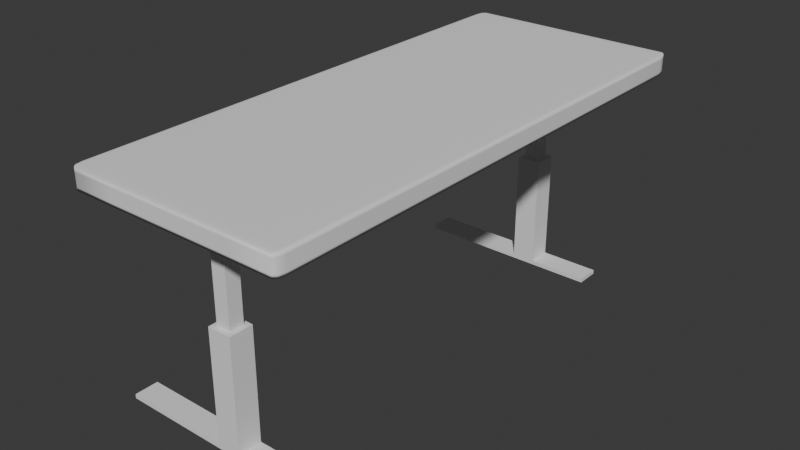 # Source: standing_desk.blend  (saved by Blender 4.3.32; exported with 4.5.12 LTS)
import bpy
from mathutils import Matrix  # noqa: F401  (used for matrix-valued properties, if any)

bpy.ops.wm.read_factory_settings(use_empty=True)
scene = bpy.context.scene
scene.name = 'Scene'

# ---- collections
col_collection = bpy.data.collections.new('Collection'); scene.collection.children.link(col_collection)

# ---- world
world_world = bpy.data.worlds.new('World'); scene.world = world_world
world_world.use_nodes = True; world_world.node_tree.nodes.clear()
_N = world_world.node_tree.nodes; _L = world_world.node_tree.links
n0 = _N.new('ShaderNodeOutputWorld'); n0.name = 'World Output'; n0.location = (300, 300)
n1 = _N.new('ShaderNodeBackground'); n1.name = 'Background'; n1.location = (10, 300)
n1.inputs[0].default_value = (0.05088, 0.05088, 0.05088, 1.0)
_L.new(n1.outputs[0], n0.inputs[0])
n0.is_active_output = True
world_world.color = (0.05088, 0.05088, 0.05088)
world_world.sun_shadow_jitter_overblur = 0.0

# ---- meshes
me_cube_001 = bpy.data.meshes.new('Cube.001')
me_cube_001.from_pydata([(-0.9588, -0.9588, -1.0), (-0.9588, -1.0, -0.9588), (-1.0, -0.9588, -0.9588), (-0.9588, -0.9879, -0.9879), (-0.9826, -0.9826, -0.9826), (-0.9879, -0.9879, -0.9588), (-0.9879, -0.9588, -0.9879), (-0.9588, -1.0, 0.9588), (-0.9588, -0.9588, 1.0), (-1.0, -0.9588, 0.9588), (-0.9588, -0.9879, 0.9879), (-0.9826, -0.9826, 0.9826), (-0.9879, -0.9588, 0.9879), (-0.9879, -0.9879, 0.9588), (-0.9588, 0.9588, -1.0), (-1.0, 0.9588, -0.9588), (-0.9588, 1.0, -0.9588), (-0.9879, 0.9588, -0.9879), (-0.9826, 0.9826, -0.9826), (-0.9879, 0.9879, -0.9588), (-0.9588, 0.9879, -0.9879), (-0.9588, 0.9588, 1.0), (-0.9588, 1.0, 0.9588), (-1.0, 0.9588, 0.9588), (-0.9588, 0.9879, 0.9879), (-0.9826, 0.9826, 0.9826), (-0.9879, 0.9879, 0.9588), (-0.9879, 0.9588, 0.9879), (0.9588, -0.9588, -1.0), (1.0, -0.9588, -0.9588), (0.9588, -1.0, -0.9588), (0.9879, -0.9588, -0.9879), (0.9826, -0.9826, -0.9826), (0.9879, -0.9879, -0.9588), (0.9588, -0.9879, -0.9879), (0.9588, -0.9588, 1.0), (0.9588, -1.0, 0.9588), (1.0, -0.9588, 0.9588), (0.9588, -0.9879, 0.9879), (0.9826, -0.9826, 0.9826), (0.9879, -0.9879, 0.9588), (0.9879, -0.9588, 0.9879), (0.9588, 0.9588, -1.0), (0.9588, 1.0, -0.9588), (1.0, 0.9588, -0.9588), (0.9588, 0.9879, -0.9879), (0.9826, 0.9826, -0.9826), (0.9879, 0.9879, -0.9588), (0.9879, 0.9588, -0.9879), (0.9588, 0.9588, 1.0), (1.0, 0.9588, 0.9588), (0.9588, 1.0, 0.9588), (0.9879, 0.9588, 0.9879), (0.9826, 0.9826, 0.9826), (0.9879, 0.9879, 0.9588), (0.9588, 0.9879, 0.9879), (-0.9588, 0.6981, -1.0), (-0.9588, 0.4242, -1.0), (-0.9588, 0.1502, -1.0), (-0.9588, -0.1237, -1.0), (-0.9588, -0.3977, -1.0), (-0.9588, -0.6717, -1.0), (-0.9879, -0.6717, -0.9879), (-0.9879, -0.3977, -0.9879), (-0.9879, -0.1237, -0.9879), (-0.9879, 0.1502, -0.9879), (-0.9879, 0.4242, -0.9879), (-0.9879, 0.6981, -0.9879), (-1.0, -0.6717, -0.9588), (-1.0, -0.3977, -0.9588), (-1.0, -0.1237, -0.9588), (-1.0, 0.1502, -0.9588), (-1.0, 0.4242, -0.9588), (-1.0, 0.6981, -0.9588), (-0.9588, -0.6717, 1.0), (-0.9588, -0.3977, 1.0), (-0.9588, -0.1237, 1.0), (-0.9588, 0.1502, 1.0), (-0.9588, 0.4242, 1.0), (-0.9588, 0.6981, 1.0), (-0.9879, 0.6981, 0.9879), (-0.9879, 0.4242, 0.9879), (-0.9879, 0.1502, 0.9879), (-0.9879, -0.1237, 0.9879), (-0.9879, -0.3977, 0.9879), (-0.9879, -0.6717, 0.9879), (-1.0, 0.6981, 0.9588), (-1.0, 0.4242, 0.9588), (-1.0, 0.1502, 0.9588), (-1.0, -0.1237, 0.9588), (-1.0, -0.3977, 0.9588), (-1.0, -0.6717, 0.9588), (0.9588, -0.6717, -1.0), (0.9588, -0.3977, -1.0), (0.9588, -0.1237, -1.0), (0.9588, 0.1502, -1.0), (0.9588, 0.4242, -1.0), (0.9588, 0.6981, -1.0), (0.9879, 0.6981, -0.9879), (0.9879, 0.4242, -0.9879), (0.9879, 0.1502, -0.9879), (0.9879, -0.1237, -0.9879), (0.9879, -0.3977, -0.9879), (0.9879, -0.6717, -0.9879), (1.0, 0.6981, -0.9588), (1.0, 0.4242, -0.9588), (1.0, 0.1502, -0.9588), (1.0, -0.1237, -0.9588), (1.0, -0.3977, -0.9588), (1.0, -0.6717, -0.9588), (0.9588, 0.6981, 1.0), (0.9588, 0.4242, 1.0), (0.9588, 0.1502, 1.0), (0.9588, -0.1237, 1.0), (0.9588, -0.3977, 1.0), (0.9588, -0.6717, 1.0), (0.9879, -0.6717, 0.9879), (0.9879, -0.3977, 0.9879), (0.9879, -0.1237, 0.9879), (0.9879, 0.1502, 0.9879), (0.9879, 0.4242, 0.9879), (0.9879, 0.6981, 0.9879), (1.0, -0.6717, 0.9588), (1.0, -0.3977, 0.9588), (1.0, -0.1237, 0.9588), (1.0, 0.1502, 0.9588), (1.0, 0.4242, 0.9588), (1.0, 0.6981, 0.9588), (0.5753, 0.9588, -1.0), (0.1918, 0.9588, -1.0), (-0.1918, 0.9588, -1.0), (-0.5753, 0.9588, -1.0), (-0.5753, 0.9879, -0.9879), (-0.1918, 0.9879, -0.9879), (0.1918, 0.9879, -0.9879), (0.5753, 0.9879, -0.9879), (-0.5753, 1.0, -0.9588), (-0.1918, 1.0, -0.9588), (0.1918, 1.0, -0.9588), (0.5753, 1.0, -0.9588), (-0.5753, 0.9588, 1.0), (-0.1918, 0.9588, 1.0), (0.1918, 0.9588, 1.0), (0.5753, 0.9588, 1.0), (0.5753, 0.9879, 0.9879), (0.1918, 0.9879, 0.9879), (-0.1918, 0.9879, 0.9879), (-0.5753, 0.9879, 0.9879), (0.5753, 1.0, 0.9588), (0.1918, 1.0, 0.9588), (-0.1918, 1.0, 0.9588), (-0.5753, 1.0, 0.9588), (-0.5753, -0.9588, -1.0), (-0.1918, -0.9588, -1.0), (0.1918, -0.9588, -1.0), (0.5753, -0.9588, -1.0), (0.5753, -0.9879, -0.9879), (0.1918, -0.9879, -0.9879), (-0.1918, -0.9879, -0.9879), (-0.5753, -0.9879, -0.9879), (0.5753, -1.0, -0.9588), (0.1918, -1.0, -0.9588), (-0.1918, -1.0, -0.9588), (-0.5753, -1.0, -0.9588), (0.5753, -0.9588, 1.0), (0.1918, -0.9588, 1.0), (-0.1918, -0.9588, 1.0), (-0.5753, -0.9588, 1.0), (-0.5753, -0.9879, 0.9879), (-0.1918, -0.9879, 0.9879), (0.1918, -0.9879, 0.9879), (0.5753, -0.9879, 0.9879), (-0.5753, -1.0, 0.9588), (-0.1918, -1.0, 0.9588), (0.1918, -1.0, 0.9588), (0.5753, -1.0, 0.9588), (0.5753, 0.6981, -1.0), (0.1918, 0.6981, -1.0), (-0.1918, 0.6981, -1.0), (-0.5753, 0.6981, -1.0), (0.5753, 0.4242, -1.0), (0.1918, 0.4242, -1.0), (-0.1918, 0.4242, -1.0), (-0.5753, 0.4242, -1.0), (0.5753, 0.1502, -1.0), (0.1918, 0.1502, -1.0), (-0.1918, 0.1502, -1.0), (-0.5753, 0.1502, -1.0), (0.5753, -0.1237, -1.0), (0.1918, -0.1237, -1.0), (-0.1918, -0.1237, -1.0), (-0.5753, -0.1237, -1.0), (0.5753, -0.3977, -1.0), (0.1918, -0.3977, -1.0), (-0.1918, -0.3977, -1.0), (-0.5753, -0.3977, -1.0), (0.5753, -0.6717, -1.0), (0.1918, -0.6717, -1.0), (-0.1918, -0.6717, -1.0), (-0.5753, -0.6717, -1.0), (-0.5753, 0.6981, 1.0), (-0.1918, 0.6981, 1.0), (0.1918, 0.6981, 1.0), (0.5753, 0.6981, 1.0), (-0.5753, 0.4242, 1.0), (-0.1918, 0.4242, 1.0), (0.1918, 0.4242, 1.0), (0.5753, 0.4242, 1.0), (-0.5753, 0.1502, 1.0), (-0.1918, 0.1502, 1.0), (0.1918, 0.1502, 1.0), (0.5753, 0.1502, 1.0), (-0.5753, -0.1237, 1.0), (-0.1918, -0.1237, 1.0), (0.1918, -0.1237, 1.0), (0.5753, -0.1237, 1.0), (-0.5753, -0.3977, 1.0), (-0.1918, -0.3977, 1.0), (0.1918, -0.3977, 1.0), (0.5753, -0.3977, 1.0), (-0.5753, -0.6717, 1.0), (-0.1918, -0.6717, 1.0), (0.1918, -0.6717, 1.0), (0.5753, -0.6717, 1.0), (-0.9588, -1.0, -0.6725), (-0.9879, -0.9879, -0.6725), (-1.0, -0.9588, -0.6725), (-0.9588, 1.0, -0.6725), (-0.9879, 0.9879, -0.6725), (-1.0, 0.9588, -0.6725), (1.0, 0.9588, -0.6725), (0.9879, 0.9879, -0.6725), (0.9588, 1.0, -0.6725), (0.9588, -1.0, -0.6725), (0.9879, -0.9879, -0.6725), (1.0, -0.9588, -0.6725), (-1.0, -0.6717, -0.6725), (-1.0, -0.3977, -0.6725), (-1.0, -0.1237, -0.6725), (-1.0, 0.1502, -0.6725), (-1.0, 0.4242, -0.6725), (-1.0, 0.6981, -0.6725), (1.0, 0.6981, -0.6725), (1.0, 0.4242, -0.6725), (1.0, 0.1502, -0.6725), (1.0, -0.1237, -0.6725), (1.0, -0.3977, -0.6725), (1.0, -0.6717, -0.6725), (-0.5753, 1.0, -0.6725), (-0.1918, 1.0, -0.6725), (0.1918, 1.0, -0.6725), (0.5753, 1.0, -0.6725), (0.5753, -1.0, -0.6725), (0.1918, -1.0, -0.6725), (-0.1918, -1.0, -0.6725), (-0.5753, -1.0, -0.6725), (-0.9588, -1.0, 0.5635), (-0.9879, 0.9879, 0.5635), (-1.0, 0.9588, 0.5635), (0.9879, 0.9879, 0.5635), (0.9588, 1.0, 0.5635), (0.9879, -0.9879, 0.5635), (1.0, -0.9588, 0.5635), (-0.9879, -0.9879, 0.5635), (-1.0, -0.9588, 0.5635), (-0.9588, 1.0, 0.5635), (1.0, 0.9588, 0.5635), (0.9588, -1.0, 0.5635), (-1.0, -0.6717, 0.5635), (-1.0, -0.3977, 0.5635), (-1.0, -0.1237, 0.5635), (-1.0, 0.1502, 0.5635), (-1.0, 0.4242, 0.5635), (-1.0, 0.6981, 0.5635), (1.0, 0.6981, 0.5635), (1.0, 0.4242, 0.5635), (1.0, 0.1502, 0.5635), (1.0, -0.1237, 0.5635), (1.0, -0.3977, 0.5635), (1.0, -0.6717, 0.5635), (-0.5753, 1.0, 0.5635), (-0.1918, 1.0, 0.5635), (0.1918, 1.0, 0.5635), (0.5753, 1.0, 0.5635), (0.5753, -1.0, 0.5635), (0.1918, -1.0, 0.5635), (-0.1918, -1.0, 0.5635), (-0.5753, -1.0, 0.5635)], [], [(287, 172, 7, 256), (279, 122, 37, 262), (220, 74, 8, 167), (273, 86, 23, 258), (283, 148, 51, 260), (0, 3, 4, 6), (1, 5, 4, 3), (2, 6, 4, 5), (7, 10, 11, 13), (8, 12, 11, 10), (9, 13, 11, 12), (14, 17, 18, 20), (15, 19, 18, 17), (16, 20, 18, 19), (21, 24, 25, 27), (22, 26, 25, 24), (23, 27, 25, 26), (28, 31, 32, 34), (29, 33, 32, 31), (30, 34, 32, 33), (35, 38, 39, 41), (36, 40, 39, 38), (37, 41, 39, 40), (42, 45, 46, 48), (43, 47, 46, 45), (44, 48, 46, 47), (49, 52, 53, 55), (50, 54, 53, 52), (51, 55, 53, 54), (61, 0, 6, 62), (62, 6, 2, 68), (256, 7, 13, 263), (263, 13, 9, 264), (79, 21, 27, 80), (80, 27, 23, 86), (227, 16, 19, 228), (228, 19, 15, 229), (131, 14, 20, 132), (132, 20, 16, 136), (143, 49, 55, 144), (144, 55, 51, 148), (230, 44, 47, 231), (231, 47, 43, 232), (97, 42, 48, 98), (98, 48, 44, 104), (115, 35, 41, 116), (116, 41, 37, 122), (233, 30, 33, 234), (234, 33, 29, 235), (155, 28, 34, 156), (156, 34, 30, 160), (167, 8, 10, 168), (168, 10, 7, 172), (196, 92, 28, 155), (128, 42, 97, 176), (176, 97, 96, 180), (180, 96, 95, 184), (184, 95, 94, 188), (188, 94, 93, 192), (192, 93, 92, 196), (52, 121, 127, 50), (121, 120, 126, 127), (120, 119, 125, 126), (119, 118, 124, 125), (118, 117, 123, 124), (117, 116, 122, 123), (49, 110, 121, 52), (110, 111, 120, 121), (111, 112, 119, 120), (112, 113, 118, 119), (113, 114, 117, 118), (114, 115, 116, 117), (31, 103, 109, 29), (103, 102, 108, 109), (102, 101, 107, 108), (101, 100, 106, 107), (100, 99, 105, 106), (99, 98, 104, 105), (28, 92, 103, 31), (92, 93, 102, 103), (93, 94, 101, 102), (94, 95, 100, 101), (95, 96, 99, 100), (96, 97, 98, 99), (12, 85, 91, 9), (85, 84, 90, 91), (84, 83, 89, 90), (83, 82, 88, 89), (82, 81, 87, 88), (81, 80, 86, 87), (8, 74, 85, 12), (74, 75, 84, 85), (75, 76, 83, 84), (76, 77, 82, 83), (77, 78, 81, 82), (78, 79, 80, 81), (17, 67, 73, 15), (67, 66, 72, 73), (66, 65, 71, 72), (65, 64, 70, 71), (64, 63, 69, 70), (63, 62, 68, 69), (14, 56, 67, 17), (56, 57, 66, 67), (57, 58, 65, 66), (58, 59, 64, 65), (59, 60, 63, 64), (60, 61, 62, 63), (264, 9, 91, 268), (268, 91, 90, 269), (269, 90, 89, 270), (270, 89, 88, 271), (271, 88, 87, 272), (272, 87, 86, 273), (140, 21, 79, 200), (200, 79, 78, 204), (204, 78, 77, 208), (208, 77, 76, 212), (212, 76, 75, 216), (216, 75, 74, 220), (266, 50, 127, 274), (274, 127, 126, 275), (275, 126, 125, 276), (276, 125, 124, 277), (277, 124, 123, 278), (278, 123, 122, 279), (114, 219, 223, 115), (219, 218, 222, 223), (218, 217, 221, 222), (217, 216, 220, 221), (113, 215, 219, 114), (215, 214, 218, 219), (214, 213, 217, 218), (213, 212, 216, 217), (112, 211, 215, 113), (211, 210, 214, 215), (210, 209, 213, 214), (209, 208, 212, 213), (111, 207, 211, 112), (207, 206, 210, 211), (206, 205, 209, 210), (205, 204, 208, 209), (110, 203, 207, 111), (203, 202, 206, 207), (202, 201, 205, 206), (201, 200, 204, 205), (49, 143, 203, 110), (143, 142, 202, 203), (142, 141, 201, 202), (141, 140, 200, 201), (60, 195, 199, 61), (195, 194, 198, 199), (194, 193, 197, 198), (193, 192, 196, 197), (59, 191, 195, 60), (191, 190, 194, 195), (190, 189, 193, 194), (189, 188, 192, 193), (58, 187, 191, 59), (187, 186, 190, 191), (186, 185, 189, 190), (185, 184, 188, 189), (57, 183, 187, 58), (183, 182, 186, 187), (182, 181, 185, 186), (181, 180, 184, 185), (56, 179, 183, 57), (179, 178, 182, 183), (178, 177, 181, 182), (177, 176, 180, 181), (14, 131, 179, 56), (131, 130, 178, 179), (130, 129, 177, 178), (129, 128, 176, 177), (61, 199, 152, 0), (199, 198, 153, 152), (198, 197, 154, 153), (197, 196, 155, 154), (38, 171, 175, 36), (171, 170, 174, 175), (170, 169, 173, 174), (169, 168, 172, 173), (35, 164, 171, 38), (164, 165, 170, 171), (165, 166, 169, 170), (166, 167, 168, 169), (3, 159, 163, 1), (159, 158, 162, 163), (158, 157, 161, 162), (157, 156, 160, 161), (0, 152, 159, 3), (152, 153, 158, 159), (153, 154, 157, 158), (154, 155, 156, 157), (24, 147, 151, 22), (147, 146, 150, 151), (146, 145, 149, 150), (145, 144, 148, 149), (21, 140, 147, 24), (140, 141, 146, 147), (141, 142, 145, 146), (142, 143, 144, 145), (45, 135, 139, 43), (135, 134, 138, 139), (134, 133, 137, 138), (133, 132, 136, 137), (42, 128, 135, 45), (128, 129, 134, 135), (129, 130, 133, 134), (130, 131, 132, 133), (265, 22, 151, 280), (280, 151, 150, 281), (281, 150, 149, 282), (282, 149, 148, 283), (115, 223, 164, 35), (223, 222, 165, 164), (222, 221, 166, 165), (221, 220, 167, 166), (267, 36, 175, 284), (284, 175, 174, 285), (285, 174, 173, 286), (286, 173, 172, 287), (162, 254, 255, 163), (161, 253, 254, 162), (160, 252, 253, 161), (30, 233, 252, 160), (138, 250, 251, 139), (137, 249, 250, 138), (136, 248, 249, 137), (16, 227, 248, 136), (108, 246, 247, 109), (107, 245, 246, 108), (106, 244, 245, 107), (105, 243, 244, 106), (104, 242, 243, 105), (44, 230, 242, 104), (72, 240, 241, 73), (71, 239, 240, 72), (70, 238, 239, 71), (69, 237, 238, 70), (68, 236, 237, 69), (2, 226, 236, 68), (261, 234, 235, 262), (267, 233, 234, 261), (259, 231, 232, 260), (266, 230, 231, 259), (257, 228, 229, 258), (265, 227, 228, 257), (5, 225, 226, 2), (1, 224, 225, 5), (139, 251, 232, 43), (73, 241, 229, 15), (109, 247, 235, 29), (163, 255, 224, 1), (22, 265, 257, 26), (26, 257, 258, 23), (50, 266, 259, 54), (54, 259, 260, 51), (36, 267, 261, 40), (40, 261, 262, 37), (254, 286, 287, 255), (253, 285, 286, 254), (252, 284, 285, 253), (233, 267, 284, 252), (250, 282, 283, 251), (249, 281, 282, 250), (248, 280, 281, 249), (227, 265, 280, 248), (246, 278, 279, 247), (245, 277, 278, 246), (244, 276, 277, 245), (243, 275, 276, 244), (242, 274, 275, 243), (230, 266, 274, 242), (240, 272, 273, 241), (239, 271, 272, 240), (238, 270, 271, 239), (237, 269, 270, 238), (236, 268, 269, 237), (226, 264, 268, 236), (225, 263, 264, 226), (224, 256, 263, 225), (251, 283, 260, 232), (241, 273, 258, 229), (247, 279, 262, 235), (255, 287, 256, 224)])
me_cube_001.polygons.foreach_set('use_smooth', [True] * 286)
_uv = me_cube_001.uv_layers.new(name='UVMap')
_uv.uv.foreach_set('vector', [0.5704, 0.9469, 0.6199, 0.9469, 0.6199, 0.9949, 0.5704, 0.9949, 0.5704, 0.709, 0.6199, 0.709, 0.6199, 0.7449, 0.5704, 0.7449, 0.8219, 0.709, 0.8699, 0.709, 0.8699, 0.7449, 0.8219, 0.7449, 0.5704, 0.2123, 0.6199, 0.2123, 0.6199, 0.2449, 0.5704, 0.2449, 0.5704, 0.4469, 0.6199, 0.4469, 0.6199, 0.4949, 0.5704, 0.4949, 0.1301, 0.7449, 0.1301, 0.75, 0.1272, 0.75, 0.125, 0.7449, 0.3801, 0.9949, 0.3801, 1.0, 0.3772, 1.0, 0.375, 0.9949, 0.3801, 0.005144, 0.375, 0.005144, 0.375, 0.002174, 0.3801, 0.0, 0.6199, 0.9949, 0.625, 0.9949, 0.625, 0.9978, 0.6199, 1.0, 0.8699, 0.7449, 0.875, 0.7449, 0.875, 0.7478, 0.8699, 0.75, 0.6199, 0.005144, 0.6199, 0.0, 0.6228, 0.0, 0.625, 0.005144, 0.1301, 0.5051, 0.125, 0.5051, 0.125, 0.5022, 0.1301, 0.5, 0.3801, 0.2449, 0.3801, 0.25, 0.3772, 0.25, 0.375, 0.2449, 0.3801, 0.2551, 0.375, 0.2551, 0.375, 0.2522, 0.3801, 0.25, 0.8699, 0.5051, 0.8699, 0.5, 0.8728, 0.5, 0.875, 0.5051, 0.6199, 0.2551, 0.6199, 0.25, 0.6228, 0.25, 0.625, 0.2551, 0.6199, 0.2449, 0.625, 0.2449, 0.625, 0.2478, 0.6199, 0.25, 0.3699, 0.7449, 0.375, 0.7449, 0.3757, 0.75, 0.3699, 0.75, 0.3801, 0.7449, 0.3801, 0.75, 0.3757, 0.75, 0.375, 0.7449, 0.3801, 0.7551, 0.375, 0.7551, 0.3757, 0.75, 0.3801, 0.75, 0.6301, 0.7449, 0.6301, 0.75, 0.625, 0.7493, 0.625, 0.7449, 0.6199, 0.7551, 0.6199, 0.75, 0.625, 0.7493, 0.625, 0.7551, 0.6199, 0.7449, 0.625, 0.7449, 0.625, 0.7493, 0.6199, 0.75, 0.3699, 0.5051, 0.3699, 0.5, 0.375, 0.5007, 0.375, 0.5051, 0.3801, 0.4949, 0.3801, 0.5, 0.375, 0.5007, 0.375, 0.4949, 0.3801, 0.5051, 0.375, 0.5051, 0.375, 0.5007, 0.3801, 0.5, 0.6301, 0.5051, 0.625, 0.5051, 0.6243, 0.5, 0.6301, 0.5, 0.6199, 0.5051, 0.6199, 0.5, 0.6243, 0.5, 0.625, 0.5051, 0.6199, 0.4949, 0.625, 0.4949, 0.6243, 0.5, 0.6199, 0.5, 0.1301, 0.709, 0.1301, 0.7449, 0.125, 0.7449, 0.125, 0.709, 0.375, 0.04104, 0.375, 0.005144, 0.3801, 0.005144, 0.3801, 0.04104, 0.5704, 0.9949, 0.6199, 0.9949, 0.6199, 1.0, 0.5704, 1.0, 0.5704, 0.0, 0.6199, 0.0, 0.6199, 0.005144, 0.5704, 0.005144, 0.8699, 0.5377, 0.8699, 0.5051, 0.875, 0.5051, 0.875, 0.5377, 0.625, 0.2123, 0.625, 0.2449, 0.6199, 0.2449, 0.6199, 0.2123, 0.4159, 0.2551, 0.3801, 0.2551, 0.3801, 0.25, 0.4159, 0.25, 0.4159, 0.25, 0.3801, 0.25, 0.3801, 0.2449, 0.4159, 0.2449, 0.1781, 0.5051, 0.1301, 0.5051, 0.1301, 0.5, 0.1781, 0.5, 0.375, 0.3031, 0.375, 0.2551, 0.3801, 0.2551, 0.3801, 0.3031, 0.6781, 0.5051, 0.6301, 0.5051, 0.6301, 0.5, 0.6781, 0.5, 0.625, 0.4469, 0.625, 0.4949, 0.6199, 0.4949, 0.6199, 0.4469, 0.4159, 0.5051, 0.3801, 0.5051, 0.3801, 0.5, 0.4159, 0.5, 0.4159, 0.5, 0.3801, 0.5, 0.3801, 0.4949, 0.4159, 0.4949, 0.3699, 0.5377, 0.3699, 0.5051, 0.375, 0.5051, 0.375, 0.5377, 0.375, 0.5377, 0.375, 0.5051, 0.3801, 0.5051, 0.3801, 0.5377, 0.6301, 0.709, 0.6301, 0.7449, 0.625, 0.7449, 0.625, 0.709, 0.625, 0.709, 0.625, 0.7449, 0.6199, 0.7449, 0.6199, 0.709, 0.4159, 0.7551, 0.3801, 0.7551, 0.3801, 0.75, 0.4159, 0.75, 0.4159, 0.75, 0.3801, 0.75, 0.3801, 0.7449, 0.4159, 0.7449, 0.3219, 0.7449, 0.3699, 0.7449, 0.3699, 0.75, 0.3219, 0.75, 0.375, 0.8031, 0.375, 0.7551, 0.3801, 0.7551, 0.3801, 0.8031, 0.8219, 0.7449, 0.8699, 0.7449, 0.8699, 0.75, 0.8219, 0.75, 0.625, 0.9469, 0.625, 0.9949, 0.6199, 0.9949, 0.6199, 0.9469, 0.3219, 0.709, 0.3699, 0.709, 0.3699, 0.7449, 0.3219, 0.7449, 0.3219, 0.5051, 0.3699, 0.5051, 0.3699, 0.5377, 0.3219, 0.5377, 0.3219, 0.5377, 0.3699, 0.5377, 0.3699, 0.572, 0.3219, 0.572, 0.3219, 0.572, 0.3699, 0.572, 0.3699, 0.6062, 0.3219, 0.6062, 0.3219, 0.6062, 0.3699, 0.6062, 0.3699, 0.6405, 0.3219, 0.6405, 0.3219, 0.6405, 0.3699, 0.6405, 0.3699, 0.6747, 0.3219, 0.6747, 0.3219, 0.6747, 0.3699, 0.6747, 0.3699, 0.709, 0.3219, 0.709, 0.625, 0.5051, 0.625, 0.5377, 0.6199, 0.5377, 0.6199, 0.5051, 0.625, 0.5377, 0.625, 0.572, 0.6199, 0.572, 0.6199, 0.5377, 0.625, 0.572, 0.625, 0.6062, 0.6199, 0.6062, 0.6199, 0.572, 0.625, 0.6062, 0.625, 0.6405, 0.6199, 0.6405, 0.6199, 0.6062, 0.625, 0.6405, 0.625, 0.6747, 0.6199, 0.6747, 0.6199, 0.6405, 0.625, 0.6747, 0.625, 0.709, 0.6199, 0.709, 0.6199, 0.6747, 0.6301, 0.5051, 0.6301, 0.5377, 0.625, 0.5377, 0.625, 0.5051, 0.6301, 0.5377, 0.6301, 0.572, 0.625, 0.572, 0.625, 0.5377, 0.6301, 0.572, 0.6301, 0.6062, 0.625, 0.6062, 0.625, 0.572, 0.6301, 0.6062, 0.6301, 0.6405, 0.625, 0.6405, 0.625, 0.6062, 0.6301, 0.6405, 0.6301, 0.6747, 0.625, 0.6747, 0.625, 0.6405, 0.6301, 0.6747, 0.6301, 0.709, 0.625, 0.709, 0.625, 0.6747, 0.375, 0.7449, 0.375, 0.709, 0.3801, 0.709, 0.3801, 0.7449, 0.375, 0.709, 0.375, 0.6747, 0.3801, 0.6747, 0.3801, 0.709, 0.375, 0.6747, 0.375, 0.6405, 0.3801, 0.6405, 0.3801, 0.6747, 0.375, 0.6405, 0.375, 0.6062, 0.3801, 0.6062, 0.3801, 0.6405, 0.375, 0.6062, 0.375, 0.572, 0.3801, 0.572, 0.3801, 0.6062, 0.375, 0.572, 0.375, 0.5377, 0.3801, 0.5377, 0.3801, 0.572, 0.3699, 0.7449, 0.3699, 0.709, 0.375, 0.709, 0.375, 0.7449, 0.3699, 0.709, 0.3699, 0.6747, 0.375, 0.6747, 0.375, 0.709, 0.3699, 0.6747, 0.3699, 0.6405, 0.375, 0.6405, 0.375, 0.6747, 0.3699, 0.6405, 0.3699, 0.6062, 0.375, 0.6062, 0.375, 0.6405, 0.3699, 0.6062, 0.3699, 0.572, 0.375, 0.572, 0.375, 0.6062, 0.3699, 0.572, 0.3699, 0.5377, 0.375, 0.5377, 0.375, 0.572, 0.625, 0.005144, 0.625, 0.04104, 0.6199, 0.04104, 0.6199, 0.005144, 0.625, 0.04104, 0.625, 0.07529, 0.6199, 0.07529, 0.6199, 0.04104, 0.625, 0.07529, 0.625, 0.1095, 0.6199, 0.1095, 0.6199, 0.07529, 0.625, 0.1095, 0.625, 0.1438, 0.6199, 0.1438, 0.6199, 0.1095, 0.625, 0.1438, 0.625, 0.178, 0.6199, 0.178, 0.6199, 0.1438, 0.625, 0.178, 0.625, 0.2123, 0.6199, 0.2123, 0.6199, 0.178, 0.8699, 0.7449, 0.8699, 0.709, 0.875, 0.709, 0.875, 0.7449, 0.8699, 0.709, 0.8699, 0.6747, 0.875, 0.6747, 0.875, 0.709, 0.8699, 0.6747, 0.8699, 0.6405, 0.875, 0.6405, 0.875, 0.6747, 0.8699, 0.6405, 0.8699, 0.6062, 0.875, 0.6062, 0.875, 0.6405, 0.8699, 0.6062, 0.8699, 0.572, 0.875, 0.572, 0.875, 0.6062, 0.8699, 0.572, 0.8699, 0.5377, 0.875, 0.5377, 0.875, 0.572, 0.375, 0.2449, 0.375, 0.2123, 0.3801, 0.2123, 0.3801, 0.2449, 0.375, 0.2123, 0.375, 0.178, 0.3801, 0.178, 0.3801, 0.2123, 0.375, 0.178, 0.375, 0.1438, 0.3801, 0.1438, 0.3801, 0.178, 0.375, 0.1438, 0.375, 0.1095, 0.3801, 0.1095, 0.3801, 0.1438, 0.375, 0.1095, 0.375, 0.07529, 0.3801, 0.07529, 0.3801, 0.1095, 0.375, 0.07529, 0.375, 0.04104, 0.3801, 0.04104, 0.3801, 0.07529, 0.1301, 0.5051, 0.1301, 0.5377, 0.125, 0.5377, 0.125, 0.5051, 0.1301, 0.5377, 0.1301, 0.572, 0.125, 0.572, 0.125, 0.5377, 0.1301, 0.572, 0.1301, 0.6062, 0.125, 0.6062, 0.125, 0.572, 0.1301, 0.6062, 0.1301, 0.6405, 0.125, 0.6405, 0.125, 0.6062, 0.1301, 0.6405, 0.1301, 0.6747, 0.125, 0.6747, 0.125, 0.6405, 0.1301, 0.6747, 0.1301, 0.709, 0.125, 0.709, 0.125, 0.6747, 0.5704, 0.005144, 0.6199, 0.005144, 0.6199, 0.04104, 0.5704, 0.04104, 0.5704, 0.04104, 0.6199, 0.04104, 0.6199, 0.07529, 0.5704, 0.07529, 0.5704, 0.07529, 0.6199, 0.07529, 0.6199, 0.1095, 0.5704, 0.1095, 0.5704, 0.1095, 0.6199, 0.1095, 0.6199, 0.1438, 0.5704, 0.1438, 0.5704, 0.1438, 0.6199, 0.1438, 0.6199, 0.178, 0.5704, 0.178, 0.5704, 0.178, 0.6199, 0.178, 0.6199, 0.2123, 0.5704, 0.2123, 0.8219, 0.5051, 0.8699, 0.5051, 0.8699, 0.5377, 0.8219, 0.5377, 0.8219, 0.5377, 0.8699, 0.5377, 0.8699, 0.572, 0.8219, 0.572, 0.8219, 0.572, 0.8699, 0.572, 0.8699, 0.6062, 0.8219, 0.6062, 0.8219, 0.6062, 0.8699, 0.6062, 0.8699, 0.6405, 0.8219, 0.6405, 0.8219, 0.6405, 0.8699, 0.6405, 0.8699, 0.6747, 0.8219, 0.6747, 0.8219, 0.6747, 0.8699, 0.6747, 0.8699, 0.709, 0.8219, 0.709, 0.5704, 0.5051, 0.6199, 0.5051, 0.6199, 0.5377, 0.5704, 0.5377, 0.5704, 0.5377, 0.6199, 0.5377, 0.6199, 0.572, 0.5704, 0.572, 0.5704, 0.572, 0.6199, 0.572, 0.6199, 0.6062, 0.5704, 0.6062, 0.5704, 0.6062, 0.6199, 0.6062, 0.6199, 0.6405, 0.5704, 0.6405, 0.5704, 0.6405, 0.6199, 0.6405, 0.6199, 0.6747, 0.5704, 0.6747, 0.5704, 0.6747, 0.6199, 0.6747, 0.6199, 0.709, 0.5704, 0.709, 0.6301, 0.6747, 0.6781, 0.6747, 0.6781, 0.709, 0.6301, 0.709, 0.6781, 0.6747, 0.726, 0.6747, 0.726, 0.709, 0.6781, 0.709, 0.726, 0.6747, 0.774, 0.6747, 0.774, 0.709, 0.726, 0.709, 0.774, 0.6747, 0.8219, 0.6747, 0.8219, 0.709, 0.774, 0.709, 0.6301, 0.6405, 0.6781, 0.6405, 0.6781, 0.6747, 0.6301, 0.6747, 0.6781, 0.6405, 0.726, 0.6405, 0.726, 0.6747, 0.6781, 0.6747, 0.726, 0.6405, 0.774, 0.6405, 0.774, 0.6747, 0.726, 0.6747, 0.774, 0.6405, 0.8219, 0.6405, 0.8219, 0.6747, 0.774, 0.6747, 0.6301, 0.6062, 0.6781, 0.6062, 0.6781, 0.6405, 0.6301, 0.6405, 0.6781, 0.6062, 0.726, 0.6062, 0.726, 0.6405, 0.6781, 0.6405, 0.726, 0.6062, 0.774, 0.6062, 0.774, 0.6405, 0.726, 0.6405, 0.774, 0.6062, 0.8219, 0.6062, 0.8219, 0.6405, 0.774, 0.6405, 0.6301, 0.572, 0.6781, 0.572, 0.6781, 0.6062, 0.6301, 0.6062, 0.6781, 0.572, 0.726, 0.572, 0.726, 0.6062, 0.6781, 0.6062, 0.726, 0.572, 0.774, 0.572, 0.774, 0.6062, 0.726, 0.6062, 0.774, 0.572, 0.8219, 0.572, 0.8219, 0.6062, 0.774, 0.6062, 0.6301, 0.5377, 0.6781, 0.5377, 0.6781, 0.572, 0.6301, 0.572, 0.6781, 0.5377, 0.726, 0.5377, 0.726, 0.572, 0.6781, 0.572, 0.726, 0.5377, 0.774, 0.5377, 0.774, 0.572, 0.726, 0.572, 0.774, 0.5377, 0.8219, 0.5377, 0.8219, 0.572, 0.774, 0.572, 0.6301, 0.5051, 0.6781, 0.5051, 0.6781, 0.5377, 0.6301, 0.5377, 0.6781, 0.5051, 0.726, 0.5051, 0.726, 0.5377, 0.6781, 0.5377, 0.726, 0.5051, 0.774, 0.5051, 0.774, 0.5377, 0.726, 0.5377, 0.774, 0.5051, 0.8219, 0.5051, 0.8219, 0.5377, 0.774, 0.5377, 0.1301, 0.6747, 0.1781, 0.6747, 0.1781, 0.709, 0.1301, 0.709, 0.1781, 0.6747, 0.226, 0.6747, 0.226, 0.709, 0.1781, 0.709, 0.226, 0.6747, 0.274, 0.6747, 0.274, 0.709, 0.226, 0.709, 0.274, 0.6747, 0.3219, 0.6747, 0.3219, 0.709, 0.274, 0.709, 0.1301, 0.6405, 0.1781, 0.6405, 0.1781, 0.6747, 0.1301, 0.6747, 0.1781, 0.6405, 0.226, 0.6405, 0.226, 0.6747, 0.1781, 0.6747, 0.226, 0.6405, 0.274, 0.6405, 0.274, 0.6747, 0.226, 0.6747, 0.274, 0.6405, 0.3219, 0.6405, 0.3219, 0.6747, 0.274, 0.6747, 0.1301, 0.6062, 0.1781, 0.6062, 0.1781, 0.6405, 0.1301, 0.6405, 0.1781, 0.6062, 0.226, 0.6062, 0.226, 0.6405, 0.1781, 0.6405, 0.226, 0.6062, 0.274, 0.6062, 0.274, 0.6405, 0.226, 0.6405, 0.274, 0.6062, 0.3219, 0.6062, 0.3219, 0.6405, 0.274, 0.6405, 0.1301, 0.572, 0.1781, 0.572, 0.1781, 0.6062, 0.1301, 0.6062, 0.1781, 0.572, 0.226, 0.572, 0.226, 0.6062, 0.1781, 0.6062, 0.226, 0.572, 0.274, 0.572, 0.274, 0.6062, 0.226, 0.6062, 0.274, 0.572, 0.3219, 0.572, 0.3219, 0.6062, 0.274, 0.6062, 0.1301, 0.5377, 0.1781, 0.5377, 0.1781, 0.572, 0.1301, 0.572, 0.1781, 0.5377, 0.226, 0.5377, 0.226, 0.572, 0.1781, 0.572, 0.226, 0.5377, 0.274, 0.5377, 0.274, 0.572, 0.226, 0.572, 0.274, 0.5377, 0.3219, 0.5377, 0.3219, 0.572, 0.274, 0.572, 0.1301, 0.5051, 0.1781, 0.5051, 0.1781, 0.5377, 0.1301, 0.5377, 0.1781, 0.5051, 0.226, 0.5051, 0.226, 0.5377, 0.1781, 0.5377, 0.226, 0.5051, 0.274, 0.5051, 0.274, 0.5377, 0.226, 0.5377, 0.274, 0.5051, 0.3219, 0.5051, 0.3219, 0.5377, 0.274, 0.5377, 0.1301, 0.709, 0.1781, 0.709, 0.1781, 0.7449, 0.1301, 0.7449, 0.1781, 0.709, 0.226, 0.709, 0.226, 0.7449, 0.1781, 0.7449, 0.226, 0.709, 0.274, 0.709, 0.274, 0.7449, 0.226, 0.7449, 0.274, 0.709, 0.3219, 0.709, 0.3219, 0.7449, 0.274, 0.7449, 0.625, 0.7551, 0.625, 0.8031, 0.6199, 0.8031, 0.6199, 0.7551, 0.625, 0.8031, 0.625, 0.851, 0.6199, 0.851, 0.6199, 0.8031, 0.625, 0.851, 0.625, 0.899, 0.6199, 0.899, 0.6199, 0.851, 0.625, 0.899, 0.625, 0.9469, 0.6199, 0.9469, 0.6199, 0.899, 0.6301, 0.7449, 0.6781, 0.7449, 0.6781, 0.75, 0.6301, 0.75, 0.6781, 0.7449, 0.726, 0.7449, 0.726, 0.75, 0.6781, 0.75, 0.726, 0.7449, 0.774, 0.7449, 0.774, 0.75, 0.726, 0.75, 0.774, 0.7449, 0.8219, 0.7449, 0.8219, 0.75, 0.774, 0.75, 0.375, 0.9949, 0.375, 0.9469, 0.3801, 0.9469, 0.3801, 0.9949, 0.375, 0.9469, 0.375, 0.899, 0.3801, 0.899, 0.3801, 0.9469, 0.375, 0.899, 0.375, 0.851, 0.3801, 0.851, 0.3801, 0.899, 0.375, 0.851, 0.375, 0.8031, 0.3801, 0.8031, 0.3801, 0.851, 0.1301, 0.7449, 0.1781, 0.7449, 0.1781, 0.75, 0.1301, 0.75, 0.1781, 0.7449, 0.226, 0.7449, 0.226, 0.75, 0.1781, 0.75, 0.226, 0.7449, 0.274, 0.7449, 0.274, 0.75, 0.226, 0.75, 0.274, 0.7449, 0.3219, 0.7449, 0.3219, 0.75, 0.274, 0.75, 0.625, 0.2551, 0.625, 0.3031, 0.6199, 0.3031, 0.6199, 0.2551, 0.625, 0.3031, 0.625, 0.351, 0.6199, 0.351, 0.6199, 0.3031, 0.625, 0.351, 0.625, 0.399, 0.6199, 0.399, 0.6199, 0.351, 0.625, 0.399, 0.625, 0.4469, 0.6199, 0.4469, 0.6199, 0.399, 0.8699, 0.5051, 0.8219, 0.5051, 0.8219, 0.5, 0.8699, 0.5, 0.8219, 0.5051, 0.774, 0.5051, 0.774, 0.5, 0.8219, 0.5, 0.774, 0.5051, 0.726, 0.5051, 0.726, 0.5, 0.774, 0.5, 0.726, 0.5051, 0.6781, 0.5051, 0.6781, 0.5, 0.726, 0.5, 0.375, 0.4949, 0.375, 0.4469, 0.3801, 0.4469, 0.3801, 0.4949, 0.375, 0.4469, 0.375, 0.399, 0.3801, 0.399, 0.3801, 0.4469, 0.375, 0.399, 0.375, 0.351, 0.3801, 0.351, 0.3801, 0.399, 0.375, 0.351, 0.375, 0.3031, 0.3801, 0.3031, 0.3801, 0.351, 0.3699, 0.5051, 0.3219, 0.5051, 0.3219, 0.5, 0.3699, 0.5, 0.3219, 0.5051, 0.274, 0.5051, 0.274, 0.5, 0.3219, 0.5, 0.274, 0.5051, 0.226, 0.5051, 0.226, 0.5, 0.274, 0.5, 0.226, 0.5051, 0.1781, 0.5051, 0.1781, 0.5, 0.226, 0.5, 0.5704, 0.2551, 0.6199, 0.2551, 0.6199, 0.3031, 0.5704, 0.3031, 0.5704, 0.3031, 0.6199, 0.3031, 0.6199, 0.351, 0.5704, 0.351, 0.5704, 0.351, 0.6199, 0.351, 0.6199, 0.399, 0.5704, 0.399, 0.5704, 0.399, 0.6199, 0.399, 0.6199, 0.4469, 0.5704, 0.4469, 0.6301, 0.709, 0.6781, 0.709, 0.6781, 0.7449, 0.6301, 0.7449, 0.6781, 0.709, 0.726, 0.709, 0.726, 0.7449, 0.6781, 0.7449, 0.726, 0.709, 0.774, 0.709, 0.774, 0.7449, 0.726, 0.7449, 0.774, 0.709, 0.8219, 0.709, 0.8219, 0.7449, 0.774, 0.7449, 0.5704, 0.7551, 0.6199, 0.7551, 0.6199, 0.8031, 0.5704, 0.8031, 0.5704, 0.8031, 0.6199, 0.8031, 0.6199, 0.851, 0.5704, 0.851, 0.5704, 0.851, 0.6199, 0.851, 0.6199, 0.899, 0.5704, 0.899, 0.5704, 0.899, 0.6199, 0.899, 0.6199, 0.9469, 0.5704, 0.9469, 0.3801, 0.899, 0.4159, 0.899, 0.4159, 0.9469, 0.3801, 0.9469, 0.3801, 0.851, 0.4159, 0.851, 0.4159, 0.899, 0.3801, 0.899, 0.3801, 0.8031, 0.4159, 0.8031, 0.4159, 0.851, 0.3801, 0.851, 0.3801, 0.7551, 0.4159, 0.7551, 0.4159, 0.8031, 0.3801, 0.8031, 0.3801, 0.399, 0.4159, 0.399, 0.4159, 0.4469, 0.3801, 0.4469, 0.3801, 0.351, 0.4159, 0.351, 0.4159, 0.399, 0.3801, 0.399, 0.3801, 0.3031, 0.4159, 0.3031, 0.4159, 0.351, 0.3801, 0.351, 0.3801, 0.2551, 0.4159, 0.2551, 0.4159, 0.3031, 0.3801, 0.3031, 0.3801, 0.6747, 0.4159, 0.6747, 0.4159, 0.709, 0.3801, 0.709, 0.3801, 0.6405, 0.4159, 0.6405, 0.4159, 0.6747, 0.3801, 0.6747, 0.3801, 0.6062, 0.4159, 0.6062, 0.4159, 0.6405, 0.3801, 0.6405, 0.3801, 0.572, 0.4159, 0.572, 0.4159, 0.6062, 0.3801, 0.6062, 0.3801, 0.5377, 0.4159, 0.5377, 0.4159, 0.572, 0.3801, 0.572, 0.3801, 0.5051, 0.4159, 0.5051, 0.4159, 0.5377, 0.3801, 0.5377, 0.3801, 0.178, 0.4159, 0.178, 0.4159, 0.2123, 0.3801, 0.2123, 0.3801, 0.1438, 0.4159, 0.1438, 0.4159, 0.178, 0.3801, 0.178, 0.3801, 0.1095, 0.4159, 0.1095, 0.4159, 0.1438, 0.3801, 0.1438, 0.3801, 0.07529, 0.4159, 0.07529, 0.4159, 0.1095, 0.3801, 0.1095, 0.3801, 0.04104, 0.4159, 0.04104, 0.4159, 0.07529, 0.3801, 0.07529, 0.3801, 0.005144, 0.4159, 0.005144, 0.4159, 0.04104, 0.3801, 0.04104, 0.5704, 0.75, 0.4159, 0.75, 0.4159, 0.7449, 0.5704, 0.7449, 0.5704, 0.7551, 0.4159, 0.7551, 0.4159, 0.75, 0.5704, 0.75, 0.5704, 0.5, 0.4159, 0.5, 0.4159, 0.4949, 0.5704, 0.4949, 0.5704, 0.5051, 0.4159, 0.5051, 0.4159, 0.5, 0.5704, 0.5, 0.5704, 0.25, 0.4159, 0.25, 0.4159, 0.2449, 0.5704, 0.2449, 0.5704, 0.2551, 0.4159, 0.2551, 0.4159, 0.25, 0.5704, 0.25, 0.3801, 0.0, 0.4159, 0.0, 0.4159, 0.005144, 0.3801, 0.005144, 0.3801, 0.9949, 0.4159, 0.9949, 0.4159, 1.0, 0.3801, 1.0, 0.3801, 0.4469, 0.4159, 0.4469, 0.4159, 0.4949, 0.3801, 0.4949, 0.3801, 0.2123, 0.4159, 0.2123, 0.4159, 0.2449, 0.3801, 0.2449, 0.3801, 0.709, 0.4159, 0.709, 0.4159, 0.7449, 0.3801, 0.7449, 0.3801, 0.9469, 0.4159, 0.9469, 0.4159, 0.9949, 0.3801, 0.9949, 0.6199, 0.2551, 0.5704, 0.2551, 0.5704, 0.25, 0.6199, 0.25, 0.6199, 0.25, 0.5704, 0.25, 0.5704, 0.2449, 0.6199, 0.2449, 0.6199, 0.5051, 0.5704, 0.5051, 0.5704, 0.5, 0.6199, 0.5, 0.6199, 0.5, 0.5704, 0.5, 0.5704, 0.4949, 0.6199, 0.4949, 0.6199, 0.7551, 0.5704, 0.7551, 0.5704, 0.75, 0.6199, 0.75, 0.6199, 0.75, 0.5704, 0.75, 0.5704, 0.7449, 0.6199, 0.7449, 0.4159, 0.899, 0.5704, 0.899, 0.5704, 0.9469, 0.4159, 0.9469, 0.4159, 0.851, 0.5704, 0.851, 0.5704, 0.899, 0.4159, 0.899, 0.4159, 0.8031, 0.5704, 0.8031, 0.5704, 0.851, 0.4159, 0.851, 0.4159, 0.7551, 0.5704, 0.7551, 0.5704, 0.8031, 0.4159, 0.8031, 0.4159, 0.399, 0.5704, 0.399, 0.5704, 0.4469, 0.4159, 0.4469, 0.4159, 0.351, 0.5704, 0.351, 0.5704, 0.399, 0.4159, 0.399, 0.4159, 0.3031, 0.5704, 0.3031, 0.5704, 0.351, 0.4159, 0.351, 0.4159, 0.2551, 0.5704, 0.2551, 0.5704, 0.3031, 0.4159, 0.3031, 0.4159, 0.6747, 0.5704, 0.6747, 0.5704, 0.709, 0.4159, 0.709, 0.4159, 0.6405, 0.5704, 0.6405, 0.5704, 0.6747, 0.4159, 0.6747, 0.4159, 0.6062, 0.5704, 0.6062, 0.5704, 0.6405, 0.4159, 0.6405, 0.4159, 0.572, 0.5704, 0.572, 0.5704, 0.6062, 0.4159, 0.6062, 0.4159, 0.5377, 0.5704, 0.5377, 0.5704, 0.572, 0.4159, 0.572, 0.4159, 0.5051, 0.5704, 0.5051, 0.5704, 0.5377, 0.4159, 0.5377, 0.4159, 0.178, 0.5704, 0.178, 0.5704, 0.2123, 0.4159, 0.2123, 0.4159, 0.1438, 0.5704, 0.1438, 0.5704, 0.178, 0.4159, 0.178, 0.4159, 0.1095, 0.5704, 0.1095, 0.5704, 0.1438, 0.4159, 0.1438, 0.4159, 0.07529, 0.5704, 0.07529, 0.5704, 0.1095, 0.4159, 0.1095, 0.4159, 0.04104, 0.5704, 0.04104, 0.5704, 0.07529, 0.4159, 0.07529, 0.4159, 0.005144, 0.5704, 0.005144, 0.5704, 0.04104, 0.4159, 0.04104, 0.4159, 0.0, 0.5704, 0.0, 0.5704, 0.005144, 0.4159, 0.005144, 0.4159, 0.9949, 0.5704, 0.9949, 0.5704, 1.0, 0.4159, 1.0, 0.4159, 0.4469, 0.5704, 0.4469, 0.5704, 0.4949, 0.4159, 0.4949, 0.4159, 0.2123, 0.5704, 0.2123, 0.5704, 0.2449, 0.4159, 0.2449, 0.4159, 0.709, 0.5704, 0.709, 0.5704, 0.7449, 0.4159, 0.7449, 0.4159, 0.9469, 0.5704, 0.9469, 0.5704, 0.9949, 0.4159, 0.9949])
me_cube_001.update()
me_cube_002 = bpy.data.meshes.new('Cube.002')
me_cube_002.from_pydata([(-1.0, -1.0, 1.0), (-1.0, 1.0, 1.0), (1.0, -1.0, 1.0), (1.0, 1.0, 1.0), (-1.0, -1.0, 0.0), (-1.0, 1.0, 0.0), (1.0, 1.0, 0.0), (1.0, -1.0, 0.0), (-1.0, -1.0, 0.8587), (-1.0, 1.0, 0.8587), (1.0, 1.0, 0.8587), (1.0, -1.0, 0.8587), (-8.731, -1.0, 0.8587), (-8.731, -1.0, 1.0), (-8.731, 1.0, 1.0), (8.731, 1.0, 1.0), (8.731, -1.0, 1.0), (-8.731, 1.0, 0.8587), (8.731, 1.0, 0.8587), (8.731, -1.0, 0.8587)], [], [(2, 11, 19, 16), (9, 1, 3, 10), (11, 10, 18, 19), (11, 2, 0, 8), (3, 1, 0, 2), (7, 11, 8, 4), (6, 10, 11, 7), (5, 9, 10, 6), (4, 8, 9, 5), (12, 13, 14, 17), (18, 15, 16, 19), (1, 9, 17, 14), (8, 0, 13, 12), (10, 3, 15, 18), (3, 2, 16, 15), (0, 1, 14, 13), (9, 8, 12, 17)])
_uv = me_cube_002.uv_layers.new(name='UVMap')
_uv.uv.foreach_set('vector', [0.625, 0.75, 0.5998, 0.75, 0.5998, 0.75, 0.625, 0.75, 0.5998, 0.25, 0.625, 0.25, 0.625, 0.5, 0.5998, 0.5, 0.5998, 0.75, 0.5998, 0.5, 0.5998, 0.5, 0.5998, 0.75, 0.5998, 0.75, 0.625, 0.75, 0.625, 1.0, 0.5998, 1.0, 0.625, 0.5, 0.875, 0.5, 0.875, 0.75, 0.625, 0.75, 0.5, 0.75, 0.5998, 0.75, 0.5998, 1.0, 0.5, 1.0, 0.5, 0.5, 0.5998, 0.5, 0.5998, 0.75, 0.5, 0.75, 0.5, 0.25, 0.5998, 0.25, 0.5998, 0.5, 0.5, 0.5, 0.5, 0.0, 0.5998, 0.0, 0.5998, 0.25, 0.5, 0.25, 0.5998, 0.0, 0.625, 0.0, 0.625, 0.25, 0.5998, 0.25, 0.5998, 0.5, 0.625, 0.5, 0.625, 0.75, 0.5998, 0.75, 0.625, 0.25, 0.5998, 0.25, 0.5998, 0.25, 0.625, 0.25, 0.5998, 1.0, 0.625, 1.0, 0.625, 1.0, 0.5998, 1.0, 0.5998, 0.5, 0.625, 0.5, 0.625, 0.5, 0.5998, 0.5, 0.625, 0.5, 0.625, 0.75, 0.625, 0.75, 0.625, 0.5, 0.875, 0.75, 0.875, 0.5, 0.875, 0.5, 0.875, 0.75, 0.5998, 0.25, 0.5998, 0.0, 0.5998, 0.0, 0.5998, 0.25])
me_cube_002.update()
me_cube_003 = bpy.data.meshes.new('Cube.003')
me_cube_003.from_pydata([(9.897, 1.642, -1.0), (9.897, 1.642, -1.037), (-16.36, 1.642, -1.0), (-16.36, 1.642, -1.037), (-1.0, -1.0, 0.0), (-1.0, 1.0, 0.0), (1.0, 1.0, 0.0), (1.0, -1.0, 0.0), (-1.642, 1.642, -1.0), (-1.642, -1.642, -1.0), (-1.642, 1.642, -5.96e-08), (1.642, 1.642, -1.0), (1.642, 1.642, -5.96e-08), (1.642, -1.642, -1.0), (1.642, -1.642, -5.96e-08), (-1.642, -1.642, -5.96e-08), (-1.0, 1.0, -1.037), (-1.0, -1.0, -1.037), (-1.642, -1.642, -1.037), (1.0, 1.0, -1.037), (1.0, -1.0, -1.037), (1.642, -1.642, -1.037), (-1.642, 1.642, -1.037), (1.642, 1.642, -1.037), (-16.36, -1.642, -1.0), (9.897, -1.642, -1.0), (9.897, -1.642, -1.037), (-16.36, -1.642, -1.037)], [], [(24, 2, 3, 27), (6, 7, 14, 12), (4, 5, 10, 15), (11, 13, 25, 0), (7, 4, 15, 14), (13, 14, 15, 9), (11, 12, 14, 13), (8, 10, 12, 11), (9, 15, 10, 8), (8, 11, 23, 22), (18, 9, 24, 27), (5, 6, 12, 10), (13, 9, 18, 21), (16, 19, 20, 17), (17, 20, 21, 18), (19, 16, 22, 23), (16, 17, 18, 22), (20, 19, 23, 21), (0, 25, 26, 1), (21, 23, 1, 26), (22, 18, 27, 3), (9, 8, 2, 24), (8, 22, 3, 2), (13, 21, 26, 25), (23, 11, 0, 1)])
_uv = me_cube_003.uv_layers.new(name='UVMap')
_uv.uv.foreach_set('vector', [0.375, 0.0, 0.375, 0.25, 0.375, 0.25, 0.375, 0.0, 0.5, 0.5, 0.5, 0.75, 0.5, 0.75, 0.5, 0.5, 0.5, 0.0, 0.5, 0.25, 0.5, 0.25, 0.5, 0.0, 0.375, 0.5, 0.375, 0.75, 0.375, 0.75, 0.375, 0.5, 0.5, 0.75, 0.5, 1.0, 0.5, 1.0, 0.5, 0.75, 0.375, 0.75, 0.5, 0.75, 0.5, 1.0, 0.375, 1.0, 0.375, 0.5, 0.5, 0.5, 0.5, 0.75, 0.375, 0.75, 0.375, 0.25, 0.5, 0.25, 0.5, 0.5, 0.375, 0.5, 0.375, 0.0, 0.5, 0.0, 0.5, 0.25, 0.375, 0.25, 0.375, 0.25, 0.375, 0.5, 0.375, 0.5, 0.375, 0.25, 0.375, 1.0, 0.375, 1.0, 0.375, 1.0, 0.375, 1.0, 0.5, 0.25, 0.5, 0.5, 0.5, 0.5, 0.5, 0.25, 0.375, 0.75, 0.375, 1.0, 0.375, 1.0, 0.375, 0.75, 0.125, 0.5, 0.375, 0.5, 0.375, 0.75, 0.125, 0.75, 0.125, 0.75, 0.375, 0.75, 0.375, 0.75, 0.125, 0.75, 0.375, 0.5, 0.125, 0.5, 0.125, 0.5, 0.375, 0.5, 0.125, 0.5, 0.125, 0.75, 0.125, 0.75, 0.125, 0.5, 0.375, 0.75, 0.375, 0.5, 0.375, 0.5, 0.375, 0.75, 0.375, 0.5, 0.375, 0.75, 0.375, 0.75, 0.375, 0.5, 0.375, 0.75, 0.375, 0.5, 0.375, 0.5, 0.375, 0.75, 0.125, 0.5, 0.125, 0.75, 0.125, 0.75, 0.125, 0.5, 0.375, 0.0, 0.375, 0.25, 0.375, 0.25, 0.375, 0.0, 0.375, 0.25, 0.375, 0.25, 0.375, 0.25, 0.375, 0.25, 0.375, 0.75, 0.375, 0.75, 0.375, 0.75, 0.375, 0.75, 0.375, 0.5, 0.375, 0.5, 0.375, 0.5, 0.375, 0.5])
me_cube_003.update()

# ---- objects
ob_cube = bpy.data.objects.new('Cube', me_cube_001)
ob_cube_001 = bpy.data.objects.new('Cube.001', me_cube_002)
ob_cube_002 = bpy.data.objects.new('Cube.002', me_cube_003)

# ---- transforms, parenting, visibility, modifiers, constraints
ob_cube.location = (0.0, 0.0, 0.0)
ob_cube.scale = (1.0, 2.411, 0.09482)
ob_cube_001.location = (0.0, -1.949, -1.028)
ob_cube_001.scale = (0.06756, 0.06756, 1.045)
_m = ob_cube_001.modifiers.new('Mirror', 'MIRROR')
_m.use_axis = (False, True, False)
_m.mirror_object = ob_cube
ob_cube_002.location = (0.0, -1.949, -1.028)
ob_cube_002.scale = (0.06756, 0.06756, 1.045)
_m = ob_cube_002.modifiers.new('Mirror', 'MIRROR')
_m.use_axis = (False, True, False)
_m.mirror_object = ob_cube

# ---- collection membership
col_collection.objects.link(ob_cube)
col_collection.objects.link(ob_cube_001)
col_collection.objects.link(ob_cube_002)

# ---- scene / render settings (as saved in the file)
scene.frame_start = 1; scene.frame_end = 250; scene.frame_set(1)
scene.render.engine = 'BLENDER_EEVEE_NEXT'
bpy.context.view_layer.update()

# ---- added for rendering (the .blend has no active camera and no usable light): camera, sun
cam_auto = bpy.data.cameras.new('AutoCamera')
cam_auto.lens = 50.0
cam_auto.sensor_width = 36.0
cam_auto.clip_end = 1000.0
ob_auto_camera = bpy.data.objects.new('AutoCamera', cam_auto)
scene.collection.objects.link(ob_auto_camera)
ob_auto_camera.location = (5.22628, -6.33482, 3.21451)
ob_auto_camera.rotation_euler = (1.09748, -7.21219e-08, 0.694738)
scene.camera = ob_auto_camera
light_auto_sun = bpy.data.lights.new('AutoSun', 'SUN')
light_auto_sun.energy = 3.0
light_auto_sun.angle = 0.0523599
ob_auto_sun = bpy.data.objects.new('AutoSun', light_auto_sun)
scene.collection.objects.link(ob_auto_sun)
ob_auto_sun.rotation_euler = (0.872665, 0.174533, 0.523599)
bpy.context.view_layer.update()
